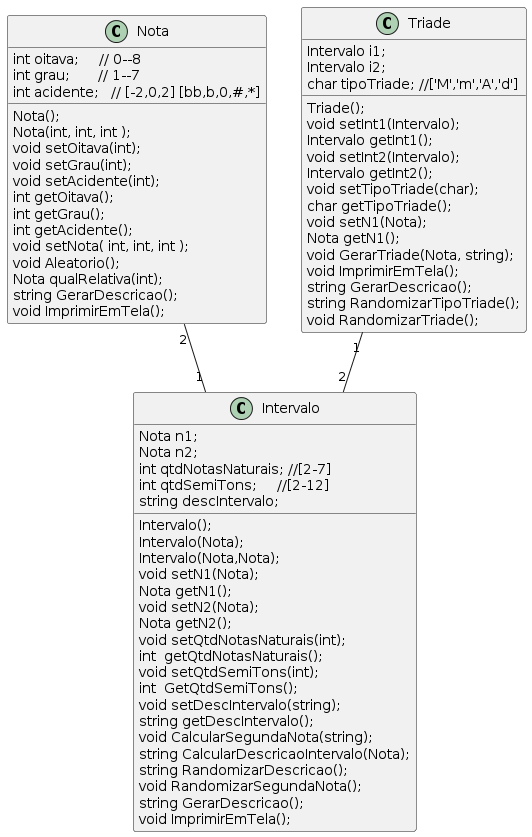

The diagram above was rendered by PlantUML. Its source (embedded in the PNG):
@startuml

Nota "2"--"1" Intervalo 
Triade "1" -- "2" Intervalo

class Nota {
    Nota(); 
    Nota(int, int, int ); 
    void setOitava(int);
    void setGrau(int);
    void setAcidente(int);
    int getOitava();
    int getGrau();
    int getAcidente();
    void setNota( int, int, int ); 
    void Aleatorio();
    Nota qualRelativa(int);
    string GerarDescricao();
    void ImprimirEmTela();
    int oitava;     // 0--8 
    int grau;       // 1--7 
    int acidente;   // [-2,0,2] [bb,b,0,#,*]
}

class Intervalo {
    Intervalo();
    Intervalo(Nota);
    Intervalo(Nota,Nota);
    void setN1(Nota);
    Nota getN1();
    void setN2(Nota);
    Nota getN2();
    void setQtdNotasNaturais(int);
    int  getQtdNotasNaturais();
    void setQtdSemiTons(int);
    int  GetQtdSemiTons();
    void setDescIntervalo(string);
    string getDescIntervalo();
    void CalcularSegundaNota(string); 
    string CalcularDescricaoIntervalo(Nota);
    string RandomizarDescricao();
    void RandomizarSegundaNota();
    string GerarDescricao();
    void ImprimirEmTela();
    Nota n1;
    Nota n2;
    int qtdNotasNaturais; //[2-7]
    int qtdSemiTons;     //[2-12]
    string descIntervalo; 
}

class Triade{
    Triade();
    void setInt1(Intervalo);
    Intervalo getInt1();
    void setInt2(Intervalo);
    Intervalo getInt2();
    void setTipoTriade(char);
    char getTipoTriade();
    void setN1(Nota);
    Nota getN1();
    void GerarTriade(Nota, string);
    void ImprimirEmTela();
    string GerarDescricao();
    string RandomizarTipoTriade();
    void RandomizarTriade();
    Intervalo i1;
    Intervalo i2;
    char tipoTriade; //['M','m','A','d']
}

@enduml